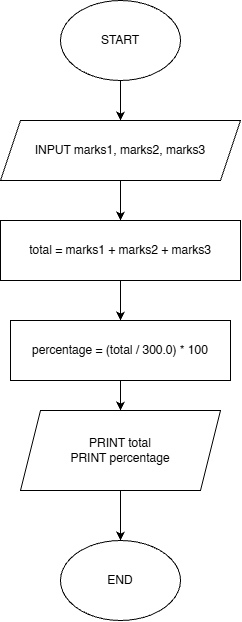

The diagram above was exported from draw.io. Its source (the exported page's mxGraphModel, read from the mxfile embedded in the PNG):
<mxGraphModel dx="1372" dy="772" grid="1" gridSize="10" guides="1" tooltips="1" connect="1" arrows="1" fold="1" page="1" pageScale="1" pageWidth="850" pageHeight="1100" math="0" shadow="0">
  <root>
    <mxCell id="0" />
    <mxCell id="1" parent="0" />
    <mxCell id="eoCJ90U02yz_nDZ7LsTK-4" parent="1" style="ellipse;whiteSpace=wrap;html=1;" value="START" vertex="1">
      <mxGeometry height="80" width="120" x="360" y="40" as="geometry" />
    </mxCell>
    <mxCell id="eoCJ90U02yz_nDZ7LsTK-5" parent="1" style="shape=parallelogram;perimeter=parallelogramPerimeter;whiteSpace=wrap;html=1;fixedSize=1;" value="INPUT marks1, marks2, marks3" vertex="1">
      <mxGeometry height="60" width="240" x="300" y="160" as="geometry" />
    </mxCell>
    <mxCell id="eoCJ90U02yz_nDZ7LsTK-6" parent="1" style="rounded=0;whiteSpace=wrap;html=1;" value="total = marks1 + marks2 + marks3" vertex="1">
      <mxGeometry height="60" width="240" x="300" y="260" as="geometry" />
    </mxCell>
    <mxCell id="eoCJ90U02yz_nDZ7LsTK-7" parent="1" style="rounded=0;whiteSpace=wrap;html=1;" value="percentage = (total / 300.0) * 100" vertex="1">
      <mxGeometry height="60" width="220" x="310" y="360" as="geometry" />
    </mxCell>
    <mxCell id="eoCJ90U02yz_nDZ7LsTK-8" parent="1" style="shape=parallelogram;perimeter=parallelogramPerimeter;whiteSpace=wrap;html=1;fixedSize=1;" value="PRINT total&lt;br&gt;PRINT percentage" vertex="1">
      <mxGeometry height="80" width="200" x="320" y="450" as="geometry" />
    </mxCell>
    <mxCell id="eoCJ90U02yz_nDZ7LsTK-9" parent="1" style="ellipse;whiteSpace=wrap;html=1;" value="END" vertex="1">
      <mxGeometry height="80" width="120" x="360" y="580" as="geometry" />
    </mxCell>
    <mxCell id="eoCJ90U02yz_nDZ7LsTK-10" edge="1" parent="1" source="eoCJ90U02yz_nDZ7LsTK-4" style="edgeStyle=orthogonalEdgeStyle;rounded=0;orthogonalLoop=1;jettySize=auto;html=1;" target="eoCJ90U02yz_nDZ7LsTK-5">
      <mxGeometry relative="1" as="geometry" />
    </mxCell>
    <mxCell id="eoCJ90U02yz_nDZ7LsTK-11" edge="1" parent="1" source="eoCJ90U02yz_nDZ7LsTK-5" style="edgeStyle=orthogonalEdgeStyle;rounded=0;orthogonalLoop=1;jettySize=auto;html=1;" target="eoCJ90U02yz_nDZ7LsTK-6">
      <mxGeometry relative="1" as="geometry" />
    </mxCell>
    <mxCell id="eoCJ90U02yz_nDZ7LsTK-12" edge="1" parent="1" source="eoCJ90U02yz_nDZ7LsTK-6" style="edgeStyle=orthogonalEdgeStyle;rounded=0;orthogonalLoop=1;jettySize=auto;html=1;" target="eoCJ90U02yz_nDZ7LsTK-7">
      <mxGeometry relative="1" as="geometry" />
    </mxCell>
    <mxCell id="eoCJ90U02yz_nDZ7LsTK-13" edge="1" parent="1" source="eoCJ90U02yz_nDZ7LsTK-7" style="edgeStyle=orthogonalEdgeStyle;rounded=0;orthogonalLoop=1;jettySize=auto;html=1;" target="eoCJ90U02yz_nDZ7LsTK-8">
      <mxGeometry relative="1" as="geometry" />
    </mxCell>
    <mxCell id="eoCJ90U02yz_nDZ7LsTK-14" edge="1" parent="1" source="eoCJ90U02yz_nDZ7LsTK-8" style="edgeStyle=orthogonalEdgeStyle;rounded=0;orthogonalLoop=1;jettySize=auto;html=1;" target="eoCJ90U02yz_nDZ7LsTK-9">
      <mxGeometry relative="1" as="geometry" />
    </mxCell>
  </root>
</mxGraphModel>